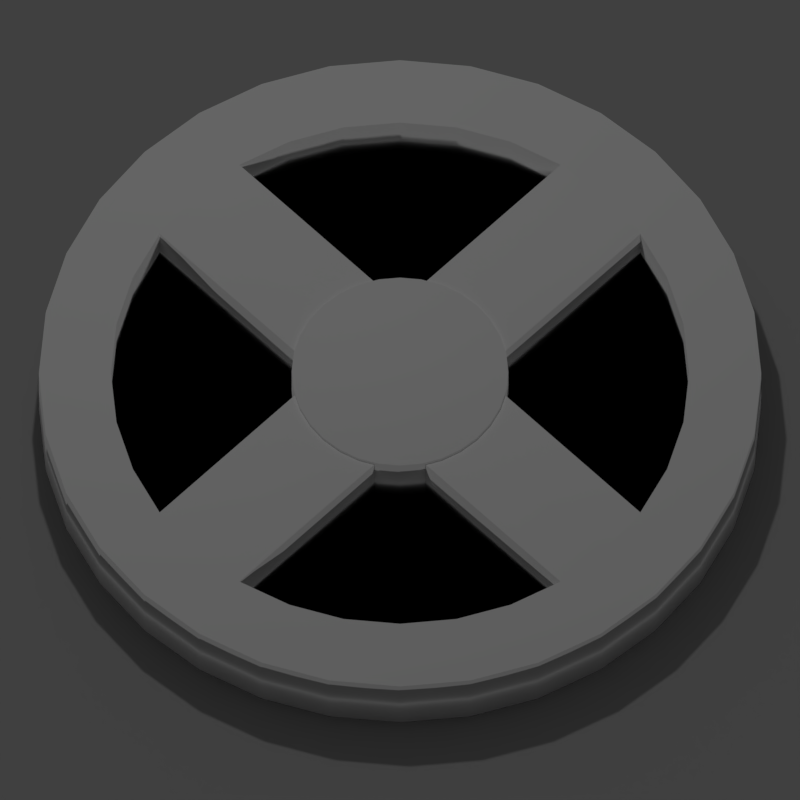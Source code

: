 # Source: filter-icon.blend  (saved by Blender 2.79.0; exported with 4.5.12 LTS)
import bpy
from mathutils import Matrix  # noqa: F401  (used for matrix-valued properties, if any)

bpy.ops.wm.read_factory_settings(use_empty=True)
scene = bpy.context.scene
scene.name = 'Scene'

# ---- collections
col_collection_1 = bpy.data.collections.new('Collection 1'); scene.collection.children.link(col_collection_1)

# ---- materials (node trees are filled in below, after node groups)
mat_coal = bpy.data.materials.new('coal')
mat_coal.alpha_threshold = 0.0
mat_coal.roughness = 0.5
mat_frame = bpy.data.materials.new('frame')
mat_frame.alpha_threshold = 0.0
mat_frame.roughness = 0.5

# ---- material node trees
mat_coal.use_nodes = True; mat_coal.node_tree.nodes.clear()
_N = mat_coal.node_tree.nodes; _L = mat_coal.node_tree.links
n0 = _N.new('ShaderNodeOutputMaterial'); n0.name = 'Material Output'; n0.location = (300, 300)
n1 = _N.new('ShaderNodeBsdfDiffuse'); n1.name = 'Diffuse BSDF'; n1.location = (10, 300)
n1.inputs[0].default_value = (0.0, 0.0, 0.0, 1.0)
_L.new(n1.outputs[0], n0.inputs[0])
n0.is_active_output = True
mat_frame.use_nodes = True; mat_frame.node_tree.nodes.clear()
_N = mat_frame.node_tree.nodes; _L = mat_frame.node_tree.links
n0 = _N.new('ShaderNodeOutputMaterial'); n0.name = 'Material Output'; n0.location = (300, 300)
n1 = _N.new('ShaderNodeBsdfDiffuse'); n1.name = 'Diffuse BSDF'; n1.location = (10, 300)
n1.inputs[0].default_value = (1.0, 1.0, 1.0, 1.0)
_L.new(n1.outputs[0], n0.inputs[0])
n0.is_active_output = True

# ---- world
world_world = bpy.data.worlds.new('World'); scene.world = world_world
world_world.color = (0.05088, 0.05088, 0.05088)
world_world.use_sun_shadow = False
world_world.sun_shadow_jitter_overblur = 0.0
world_world.cycles.sampling_method = 'MANUAL'

# ---- cameras
cam_camera = bpy.data.cameras.new('Camera')
cam_camera.type = 'ORTHO'
cam_camera.clip_end = 100.0
cam_camera.lens = 35.0
cam_camera.sensor_width = 32.0
cam_camera.sensor_height = 18.0
cam_camera.ortho_scale = 2.214
cam_camera.dof.focus_distance = 0.0

# ---- lights
light_lamp = bpy.data.lights.new('Lamp', 'POINT')
light_lamp.transmission_factor = 0.0
light_lamp.cutoff_distance = 30.0
light_lamp.energy = 100.0
light_lamp.shadow_buffer_clip_start = 1.001
light_lamp.shadow_soft_size = 0.1
light_lamp.shadow_maximum_resolution = 0.006
light_lamp.use_absolute_resolution = True

# ---- meshes
me_circle = bpy.data.meshes.new('Circle')
me_circle.from_pydata([(0.0, 1.0, 0.0), (-0.1951, 0.9808, 0.0), (-0.3827, 0.9239, 0.0), (-0.5556, 0.8315, 0.0), (-0.7071, 0.7071, 0.0), (-0.8315, 0.5556, 0.0), (-0.9239, 0.3827, 0.0), (-0.9808, 0.1951, 0.0), (-1.0, 7.55e-08, 0.0), (-0.9808, -0.1951, 0.0), (-0.9239, -0.3827, 0.0), (-0.8315, -0.5556, 0.0), (-0.7071, -0.7071, 0.0), (-0.5556, -0.8315, 0.0), (-0.3827, -0.9239, 0.0), (-0.1951, -0.9808, 0.0), (3.258e-07, -1.0, 0.0), (0.1951, -0.9808, 0.0), (0.3827, -0.9239, 0.0), (0.5556, -0.8315, 0.0), (0.7071, -0.7071, 0.0), (0.8315, -0.5556, 0.0), (0.9239, -0.3827, 0.0), (0.9808, -0.1951, 0.0), (1.0, 9.656e-07, 0.0), (0.9808, 0.1951, 0.0), (0.9239, 0.3827, 0.0), (0.8315, 0.5556, 0.0), (0.7071, 0.7071, 0.0), (0.5556, 0.8315, 0.0), (0.3827, 0.9239, 0.0), (0.1951, 0.9808, 0.0)], [], [(1, 2, 3, 4, 5, 6, 7, 8, 9, 10, 11, 12, 13, 14, 15, 16, 17, 18, 19, 20, 21, 22, 23, 24, 25, 26, 27, 28, 29, 30, 31, 0)])
me_circle.materials.append(mat_coal)
me_circle.use_remesh_preserve_volume = False
me_circle.use_remesh_preserve_attributes = False
me_circle.use_mirror_vertex_groups = False
me_circle.update()
me_plane = bpy.data.meshes.new('Plane')
me_plane.from_pydata([(-1.0, -1.0, 0.0), (1.0, -1.0, 0.0), (-1.0, 1.0, 0.0), (1.0, 1.0, 0.0)], [], [(0, 1, 3, 2)])
me_plane.use_remesh_preserve_volume = False
me_plane.use_remesh_preserve_attributes = False
me_plane.use_mirror_vertex_groups = False
me_plane.update()
me_cylinder = bpy.data.meshes.new('Cylinder')
me_cylinder.from_pydata([(0.0, 1.0, -1.0), (0.0, 1.0, 1.0), (0.1951, 0.9808, -1.0), (0.1951, 0.9808, 1.0), (0.3827, 0.9239, -1.0), (0.3827, 0.9239, 1.0), (0.5556, 0.8315, -1.0), (0.5556, 0.8315, 1.0), (0.7071, 0.7071, -1.0), (0.7071, 0.7071, 1.0), (0.8315, 0.5556, -1.0), (0.8315, 0.5556, 1.0), (0.9239, 0.3827, -1.0), (0.9239, 0.3827, 1.0), (0.9808, 0.1951, -1.0), (0.9808, 0.1951, 1.0), (1.0, 7.55e-08, -1.0), (1.0, 7.55e-08, 1.0), (0.9808, -0.1951, -1.0), (0.9808, -0.1951, 1.0), (0.9239, -0.3827, -1.0), (0.9239, -0.3827, 1.0), (0.8315, -0.5556, -1.0), (0.8315, -0.5556, 1.0), (0.7071, -0.7071, -1.0), (0.7071, -0.7071, 1.0), (0.5556, -0.8315, -1.0), (0.5556, -0.8315, 1.0), (0.3827, -0.9239, -1.0), (0.3827, -0.9239, 1.0), (0.1951, -0.9808, -1.0), (0.1951, -0.9808, 1.0), (-3.258e-07, -1.0, -1.0), (-3.258e-07, -1.0, 1.0), (-0.1951, -0.9808, -1.0), (-0.1951, -0.9808, 1.0), (-0.3827, -0.9239, -1.0), (-0.3827, -0.9239, 1.0), (-0.5556, -0.8315, -1.0), (-0.5556, -0.8315, 1.0), (-0.7071, -0.7071, -1.0), (-0.7071, -0.7071, 1.0), (-0.8315, -0.5556, -1.0), (-0.8315, -0.5556, 1.0), (-0.9239, -0.3827, -1.0), (-0.9239, -0.3827, 1.0), (-0.9808, -0.1951, -1.0), (-0.9808, -0.1951, 1.0), (-1.0, 9.656e-07, -1.0), (-1.0, 9.656e-07, 1.0), (-0.9808, 0.1951, -1.0), (-0.9808, 0.1951, 1.0), (-0.9239, 0.3827, -1.0), (-0.9239, 0.3827, 1.0), (-0.8315, 0.5556, -1.0), (-0.8315, 0.5556, 1.0), (-0.7071, 0.7071, -1.0), (-0.7071, 0.7071, 1.0), (-0.5556, 0.8315, -1.0), (-0.5556, 0.8315, 1.0), (-0.3827, 0.9239, -1.0), (-0.3827, 0.9239, 1.0), (-0.1951, 0.9808, -1.0), (-0.1951, 0.9808, 1.0), (0.0, 1.0, 1.0), (0.1951, 0.9808, 1.0), (0.3827, 0.9239, 1.0), (0.5556, 0.8315, 1.0), (0.7071, 0.7071, 1.0), (0.8315, 0.5556, 1.0), (0.9239, 0.3827, 1.0), (0.9808, 0.1951, 1.0), (1.0, 7.55e-08, 1.0), (0.9808, -0.1951, 1.0), (0.9239, -0.3827, 1.0), (0.8315, -0.5556, 1.0), (0.7071, -0.7071, 1.0), (0.5556, -0.8315, 1.0), (0.3827, -0.9239, 1.0), (0.1951, -0.9808, 1.0), (-3.258e-07, -1.0, 1.0), (-0.1951, -0.9808, 1.0), (-0.3827, -0.9239, 1.0), (-0.5556, -0.8315, 1.0), (-0.7071, -0.7071, 1.0), (-0.8315, -0.5556, 1.0), (-0.9239, -0.3827, 1.0), (-0.9808, -0.1951, 1.0), (-1.0, 9.656e-07, 1.0), (-0.9808, 0.1951, 1.0), (-0.9239, 0.3827, 1.0), (-0.8315, 0.5556, 1.0), (-0.7071, 0.7071, 1.0), (-0.5556, 0.8315, 1.0), (-0.3827, 0.9239, 1.0), (-0.1951, 0.9808, 1.0), (1.586e-08, 0.8, -1.0), (1.586e-08, 0.8, 1.0), (0.1561, 0.7846, -1.0), (0.1561, 0.7846, 1.0), (0.3061, 0.7391, -1.0), (0.3061, 0.7391, 1.0), (0.4445, 0.6652, -1.0), (0.4445, 0.6652, 1.0), (0.5657, 0.5657, -1.0), (0.5657, 0.5657, 1.0), (0.6652, 0.4445, -1.0), (0.6652, 0.4445, 1.0), (0.7391, 0.3061, -1.0), (0.7391, 0.3061, 1.0), (0.7846, 0.1561, -1.0), (0.7846, 0.1561, 1.0), (0.8, 1.211e-07, -1.0), (0.8, 1.211e-07, 1.0), (0.7846, -0.1561, -1.0), (0.7846, -0.1561, 1.0), (0.7391, -0.3061, -1.0), (0.7391, -0.3061, 1.0), (0.6652, -0.4445, -1.0), (0.6652, -0.4445, 1.0), (0.5657, -0.5657, -1.0), (0.5657, -0.5657, 1.0), (0.4445, -0.6652, -1.0), (0.4445, -0.6652, 1.0), (0.3061, -0.7391, -1.0), (0.3061, -0.7391, 1.0), (0.1561, -0.7846, -1.0), (0.1561, -0.7846, 1.0), (-2.448e-07, -0.8, -1.0), (-2.448e-07, -0.8, 1.0), (-0.1561, -0.7846, -1.0), (-0.1561, -0.7846, 1.0), (-0.3061, -0.7391, -1.0), (-0.3061, -0.7391, 1.0), (-0.4445, -0.6652, -1.0), (-0.4445, -0.6652, 1.0), (-0.5657, -0.5657, -1.0), (-0.5657, -0.5657, 1.0), (-0.6652, -0.4445, -1.0), (-0.6652, -0.4445, 1.0), (-0.7391, -0.3061, -1.0), (-0.7391, -0.3061, 1.0), (-0.7846, -0.1561, -1.0), (-0.7846, -0.1561, 1.0), (-0.8, 8.332e-07, -1.0), (-0.8, 8.332e-07, 1.0), (-0.7846, 0.1561, -1.0), (-0.7846, 0.1561, 1.0), (-0.7391, 0.3061, -1.0), (-0.7391, 0.3061, 1.0), (-0.6652, 0.4445, -1.0), (-0.6652, 0.4445, 1.0), (-0.5657, 0.5657, -1.0), (-0.5657, 0.5657, 1.0), (-0.4445, 0.6652, -1.0), (-0.4445, 0.6652, 1.0), (-0.3061, 0.7391, -1.0), (-0.3061, 0.7391, 1.0), (-0.1561, 0.7846, -1.0), (-0.1561, 0.7846, 1.0), (1.586e-08, 0.8, 1.0), (0.1561, 0.7846, 1.0), (0.3061, 0.7391, 1.0), (0.4445, 0.6652, 1.0), (0.5657, 0.5657, 1.0), (0.6652, 0.4445, 1.0), (0.7391, 0.3061, 1.0), (0.7846, 0.1561, 1.0), (0.8, 1.211e-07, 1.0), (0.7846, -0.1561, 1.0), (0.7391, -0.3061, 1.0), (0.6652, -0.4445, 1.0), (0.5657, -0.5657, 1.0), (0.4445, -0.6652, 1.0), (0.3061, -0.7391, 1.0), (0.1561, -0.7846, 1.0), (-2.448e-07, -0.8, 1.0), (-0.1561, -0.7846, 1.0), (-0.3061, -0.7391, 1.0), (-0.4445, -0.6652, 1.0), (-0.5657, -0.5657, 1.0), (-0.6652, -0.4445, 1.0), (-0.7391, -0.3061, 1.0), (-0.7846, -0.1561, 1.0), (-0.8, 8.332e-07, 1.0), (-0.7846, 0.1561, 1.0), (-0.7391, 0.3061, 1.0), (-0.6652, 0.4445, 1.0), (-0.5657, 0.5657, 1.0), (-0.4445, 0.6652, 1.0), (-0.3061, 0.7391, 1.0), (-0.1561, 0.7846, 1.0), (0.1561, 1.192e-07, -1.0), (1.586e-08, 1.192e-07, -1.0), (7.105e-15, 0.3, -1.091), (7.105e-15, 0.3, 1.091), (0.05853, 0.2942, -1.091), (0.05853, 0.2942, 1.091), (0.1148, 0.2772, -1.091), (0.1148, 0.2772, 1.091), (0.1667, 0.2494, -1.091), (0.1667, 0.2494, 1.091), (0.2121, 0.2121, -1.091), (0.2121, 0.2121, 1.091), (0.2494, 0.1667, -1.091), (0.2494, 0.1667, 1.091), (0.2772, 0.1148, -1.091), (0.2772, 0.1148, 1.091), (0.2942, 0.05853, -1.091), (0.2942, 0.05853, 1.091), (0.3, 2.265e-08, -1.091), (0.3, 2.265e-08, 1.091), (0.2942, -0.05853, -1.091), (0.2942, -0.05853, 1.091), (0.2772, -0.1148, -1.091), (0.2772, -0.1148, 1.091), (0.2494, -0.1667, -1.091), (0.2494, -0.1667, 1.091), (0.2121, -0.2121, -1.091), (0.2121, -0.2121, 1.091), (0.1667, -0.2494, -1.091), (0.1667, -0.2494, 1.091), (0.1148, -0.2772, -1.091), (0.1148, -0.2772, 1.091), (0.05853, -0.2942, -1.091), (0.05853, -0.2942, 1.091), (-9.775e-08, -0.3, -1.091), (-9.775e-08, -0.3, 1.091), (-0.05853, -0.2942, -1.091), (-0.05853, -0.2942, 1.091), (-0.1148, -0.2772, -1.091), (-0.1148, -0.2772, 1.091), (-0.1667, -0.2494, -1.091), (-0.1667, -0.2494, 1.091), (-0.2121, -0.2121, -1.091), (-0.2121, -0.2121, 1.091), (-0.2494, -0.1667, -1.091), (-0.2494, -0.1667, 1.091), (-0.2772, -0.1148, -1.091), (-0.2772, -0.1148, 1.091), (-0.2942, -0.05853, -1.091), (-0.2942, -0.05853, 1.091), (-0.3, 2.897e-07, -1.091), (-0.3, 2.897e-07, 1.091), (-0.2942, 0.05853, -1.091), (-0.2942, 0.05853, 1.091), (-0.2772, 0.1148, -1.091), (-0.2772, 0.1148, 1.091), (-0.2494, 0.1667, -1.091), (-0.2494, 0.1667, 1.091), (-0.2121, 0.2121, -1.091), (-0.2121, 0.2121, 1.091), (-0.1667, 0.2494, -1.091), (-0.1667, 0.2494, 1.091), (-0.1148, 0.2772, -1.091), (-0.1148, 0.2772, 1.091), (-0.05853, 0.2942, -1.091), (-0.05853, 0.2942, 1.091), (0.1561, 1.192e-07, 1.0), (1.586e-08, 1.192e-07, 1.0), (0.1561, 1.192e-07, 1.0), (0.1561, 1.192e-07, -1.0), (-2.448e-07, 1.192e-07, -1.0), (-2.448e-07, 1.192e-07, 1.0), (-0.1561, 1.192e-07, -1.0), (-0.1561, 1.192e-07, 1.0), (-0.1561, 1.192e-07, 1.0), (-0.1561, 1.192e-07, -1.0), (0.0, 0.1561, 1.0), (0.0, 0.1561, -1.0), (0.0, 1.211e-07, -1.0), (0.0, 1.211e-07, 1.0), (0.0, -0.1561, -1.0), (0.0, -0.1561, 1.0), (0.0, -0.1561, 1.0), (0.0, -0.1561, -1.0), (0.0, 8.332e-07, -1.0), (0.0, 8.332e-07, 1.0), (0.0, 0.1561, -1.0), (0.0, 0.1561, 1.0)], [], [(0, 1, 3, 2), (2, 3, 5, 4), (4, 5, 7, 6), (6, 7, 9, 8), (8, 9, 11, 10), (10, 11, 13, 12), (12, 13, 15, 14), (14, 15, 17, 16), (16, 17, 19, 18), (18, 19, 21, 20), (20, 21, 23, 22), (22, 23, 25, 24), (24, 25, 27, 26), (26, 27, 29, 28), (28, 29, 31, 30), (30, 31, 33, 32), (32, 33, 35, 34), (34, 35, 37, 36), (36, 37, 39, 38), (38, 39, 41, 40), (40, 41, 43, 42), (42, 43, 45, 44), (44, 45, 47, 46), (46, 47, 49, 48), (48, 49, 51, 50), (50, 51, 53, 52), (52, 53, 55, 54), (54, 55, 57, 56), (56, 57, 59, 58), (58, 59, 61, 60), (60, 61, 63, 62), (62, 63, 1, 0), (9, 7, 67, 68), (27, 25, 76, 77), (45, 43, 85, 86), (63, 61, 94, 95), (19, 17, 72, 73), (37, 35, 81, 82), (55, 53, 90, 91), (11, 9, 68, 69), (29, 27, 77, 78), (47, 45, 86, 87), (3, 1, 64, 65), (1, 63, 95, 64), (21, 19, 73, 74), (39, 37, 82, 83), (57, 55, 91, 92), (13, 11, 69, 70), (31, 29, 78, 79), (49, 47, 87, 88), (5, 3, 65, 66), (23, 21, 74, 75), (41, 39, 83, 84), (59, 57, 92, 93), (15, 13, 70, 71), (33, 31, 79, 80), (51, 49, 88, 89), (7, 5, 66, 67), (25, 23, 75, 76), (43, 41, 84, 85), (61, 59, 93, 94), (17, 15, 71, 72), (35, 33, 80, 81), (53, 51, 89, 90), (128, 130, 264, 262), (98, 100, 101, 99), (100, 102, 103, 101), (102, 104, 105, 103), (104, 106, 107, 105), (106, 108, 109, 107), (108, 110, 111, 109), (110, 112, 270, 269), (144, 146, 278, 276), (114, 116, 117, 115), (116, 118, 119, 117), (118, 120, 121, 119), (120, 122, 123, 121), (122, 124, 125, 123), (124, 126, 127, 125), (159, 158, 267, 266), (99, 97, 259, 258), (130, 132, 133, 131), (132, 134, 135, 133), (134, 136, 137, 135), (136, 138, 139, 137), (138, 140, 141, 139), (140, 142, 143, 141), (112, 114, 272, 270), (143, 142, 275, 274), (146, 148, 149, 147), (148, 150, 151, 149), (150, 152, 153, 151), (152, 154, 155, 153), (154, 156, 157, 155), (156, 158, 159, 157), (127, 126, 261, 260), (105, 164, 163, 103), (123, 173, 172, 121), (141, 182, 181, 139), (159, 191, 190, 157), (115, 169, 168, 113), (133, 178, 177, 131), (151, 187, 186, 149), (107, 165, 164, 105), (125, 174, 173, 123), (143, 183, 182, 141), (99, 161, 160, 97), (97, 160, 191, 159), (117, 170, 169, 115), (135, 179, 178, 133), (153, 188, 187, 151), (109, 166, 165, 107), (127, 175, 174, 125), (145, 184, 183, 143), (101, 162, 161, 99), (119, 171, 170, 117), (137, 180, 179, 135), (155, 189, 188, 153), (111, 167, 166, 109), (129, 176, 175, 127), (147, 185, 184, 145), (103, 163, 162, 101), (121, 172, 171, 119), (139, 181, 180, 137), (157, 190, 189, 155), (113, 168, 167, 111), (131, 177, 176, 129), (149, 186, 185, 147), (8, 104, 102, 6), (83, 179, 180, 84), (26, 122, 120, 24), (84, 180, 181, 85), (44, 140, 138, 42), (85, 181, 182, 86), (62, 158, 156, 60), (10, 106, 104, 8), (86, 182, 183, 87), (28, 124, 122, 26), (87, 183, 184, 88), (46, 142, 140, 44), (88, 184, 185, 89), (0, 96, 158, 62), (12, 108, 106, 10), (89, 185, 186, 90), (30, 126, 124, 28), (90, 186, 187, 91), (64, 160, 161, 65), (48, 144, 142, 46), (91, 187, 188, 92), (65, 161, 162, 66), (14, 110, 108, 12), (92, 188, 189, 93), (66, 162, 163, 67), (32, 128, 126, 30), (93, 189, 190, 94), (67, 163, 164, 68), (50, 146, 144, 48), (94, 190, 191, 95), (68, 164, 165, 69), (16, 112, 110, 14), (95, 191, 160, 64), (69, 165, 166, 70), (34, 130, 128, 32), (70, 166, 167, 71), (52, 148, 146, 50), (71, 167, 168, 72), (18, 114, 112, 16), (72, 168, 169, 73), (36, 132, 130, 34), (2, 98, 96, 0), (73, 169, 170, 74), (54, 150, 148, 52), (74, 170, 171, 75), (20, 116, 114, 18), (75, 171, 172, 76), (38, 134, 132, 36), (76, 172, 173, 77), (56, 152, 150, 54), (4, 100, 98, 2), (77, 173, 174, 78), (22, 118, 116, 20), (78, 174, 175, 79), (40, 136, 134, 38), (79, 175, 176, 80), (58, 154, 152, 56), (6, 102, 100, 4), (80, 176, 177, 81), (24, 120, 118, 22), (81, 177, 178, 82), (42, 138, 136, 40), (82, 178, 179, 83), (60, 156, 154, 58), (194, 195, 197, 196), (196, 197, 199, 198), (198, 199, 201, 200), (200, 201, 203, 202), (202, 203, 205, 204), (204, 205, 207, 206), (206, 207, 209, 208), (208, 209, 211, 210), (210, 211, 213, 212), (212, 213, 215, 214), (214, 215, 217, 216), (216, 217, 219, 218), (218, 219, 221, 220), (220, 221, 223, 222), (222, 223, 225, 224), (224, 225, 227, 226), (226, 227, 229, 228), (228, 229, 231, 230), (230, 231, 233, 232), (130, 131, 265, 264), (232, 233, 235, 234), (96, 98, 192, 193), (234, 235, 237, 236), (97, 159, 266, 259), (236, 237, 239, 238), (98, 99, 258, 192), (238, 239, 241, 240), (129, 127, 260, 263), (240, 241, 243, 242), (131, 129, 263, 265), (242, 243, 245, 244), (158, 96, 193, 267), (244, 245, 247, 246), (126, 128, 262, 261), (246, 247, 249, 248), (267, 193, 259, 266), (248, 249, 251, 250), (262, 264, 265, 263), (250, 251, 253, 252), (261, 262, 263, 260), (252, 253, 255, 254), (197, 195, 257, 255, 253, 251, 249, 247, 245, 243, 241, 239, 237, 235, 233, 231, 229, 227, 225, 223, 221, 219, 217, 215, 213, 211, 209, 207, 205, 203, 201, 199), (193, 192, 258, 259), (254, 255, 257, 256), (256, 257, 195, 194), (194, 196, 198, 200, 202, 204, 206, 208, 210, 212, 214, 216, 218, 220, 222, 224, 226, 228, 230, 232, 234, 236, 238, 240, 242, 244, 246, 248, 250, 252, 254, 256), (269, 270, 271, 268), (270, 272, 273, 271), (275, 276, 277, 274), (276, 278, 279, 277), (142, 144, 276, 275), (115, 113, 271, 273), (147, 145, 277, 279), (113, 111, 268, 271), (145, 143, 274, 277), (114, 115, 273, 272), (146, 147, 279, 278), (111, 110, 269, 268)])
me_cylinder.polygons.foreach_set('use_smooth', [True] * 250)
me_cylinder.materials.append(mat_frame)
me_cylinder.use_remesh_preserve_volume = False
me_cylinder.use_remesh_preserve_attributes = False
me_cylinder.use_mirror_vertex_groups = False
me_cylinder.update()

# ---- objects
ob_circle = bpy.data.objects.new('Circle', me_circle)
ob_plane = bpy.data.objects.new('Plane', me_plane)
ob_cylinder = bpy.data.objects.new('Cylinder', me_cylinder)
ob_lamp = bpy.data.objects.new('Lamp', light_lamp)
ob_camera = bpy.data.objects.new('Camera', cam_camera)

# ---- transforms, parenting, visibility, modifiers, constraints
ob_circle.location = (0.0, 0.0, 0.06098)
ob_circle.scale = (0.9, 0.9, 1.0)
ob_circle.lineart.crease_threshold = 0.0
ob_plane.location = (0.0, 0.0, 0.0)
ob_plane.scale = (9.0, 9.0, 9.0)
ob_plane.is_shadow_catcher = True
ob_plane.lineart.crease_threshold = 0.0
ob_cylinder.location = (0.0, 0.0, 0.1505)
ob_cylinder.scale = (1.0, 1.0, 0.1)
ob_cylinder.lineart.crease_threshold = 0.0
ob_lamp.location = (-1.498, 0.6704, 5.904)
ob_lamp.rotation_euler = (0.6503, 0.05522, 1.866)
ob_lamp.lock_rotations_4d = False
ob_lamp.empty_display_type = 'ARROWS'
ob_lamp.color = (0.0, 0.0, 0.0, 0.0)
ob_lamp.lineart.crease_threshold = 0.0
ob_camera.location = (2.0, -2.0, 5.02)
ob_camera.rotation_euler = (0.5219, 0.0, 0.7854)
ob_camera.lock_rotations_4d = False
ob_camera.empty_display_type = 'ARROWS'
ob_camera.color = (0.0, 0.0, 0.0, 0.0)
ob_camera.display_type = 'WIRE'
ob_camera.lineart.crease_threshold = 0.0

# ---- collection membership
col_collection_1.objects.link(ob_circle)
col_collection_1.objects.link(ob_plane)
col_collection_1.objects.link(ob_cylinder)
col_collection_1.objects.link(ob_lamp)
col_collection_1.objects.link(ob_camera)

# ---- scene / render settings (as saved in the file)
scene.camera = ob_camera
scene.frame_start = 1; scene.frame_end = 250; scene.frame_set(1)
scene.render.engine = 'CYCLES'
scene.render.resolution_x = 32
scene.render.resolution_y = 32
scene.render.dither_intensity = 0.0
scene.render.film_transparent = True
scene.cycles.use_denoising = False
scene.cycles.samples = 128
scene.cycles.sampling_pattern = 'TABULATED_SOBOL'
scene.cycles.use_adaptive_sampling = False
scene.cycles.use_light_tree = False
scene.cycles.blur_glossy = 0.0
scene.cycles.sample_clamp_indirect = 0.0
scene.view_settings.view_transform = 'Standard'
bpy.context.view_layer.update()
